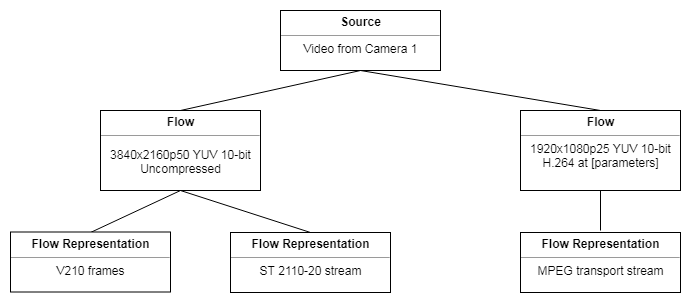

The diagram above was exported from draw.io. Its source (the exported page's mxGraphModel, read from the mxfile embedded in the PNG):
<mxGraphModel dx="1385" dy="834" grid="1" gridSize="10" guides="1" tooltips="1" connect="1" arrows="1" fold="1" page="1" pageScale="1" pageWidth="827" pageHeight="583" background="#ffffff" math="0" shadow="0">
  <root>
    <mxCell id="0" />
    <mxCell id="1" parent="0" />
    <mxCell id="2" value="&lt;p style=&quot;margin: 0px ; margin-top: 4px ; text-align: center&quot;&gt;&lt;b&gt;Source&lt;/b&gt;&lt;br&gt;&lt;/p&gt;&lt;hr size=&quot;1&quot;&gt;&lt;div style=&quot;height: 2px&quot; align=&quot;center&quot;&gt;Video from Camera 1&lt;br&gt;&lt;/div&gt;" style="verticalAlign=top;align=left;overflow=fill;fontSize=12;fontFamily=Helvetica;html=1;" parent="1" vertex="1">
      <mxGeometry x="320" y="40" width="160" height="60" as="geometry" />
    </mxCell>
    <mxCell id="10" style="edgeStyle=orthogonalEdgeStyle;rounded=0;html=1;exitX=0.5;exitY=1;jettySize=auto;orthogonalLoop=1;endArrow=none;endFill=0;" parent="1" source="3" edge="1">
      <mxGeometry relative="1" as="geometry">
        <mxPoint x="640" y="260" as="targetPoint" />
      </mxGeometry>
    </mxCell>
    <mxCell id="3" value="&lt;p style=&quot;margin: 0px ; margin-top: 4px ; text-align: center&quot;&gt;&lt;b&gt;Flow&lt;/b&gt;&lt;br&gt;&lt;/p&gt;&lt;hr size=&quot;1&quot;&gt;&lt;div style=&quot;height: 2px&quot; align=&quot;center&quot;&gt;1920x1080p25 YUV 10-bit H.264 at [parameters]&lt;br&gt;&lt;/div&gt;" style="verticalAlign=top;align=left;overflow=fill;fontSize=12;fontFamily=Helvetica;html=1;whiteSpace=wrap;" parent="1" vertex="1">
      <mxGeometry x="560" y="140" width="160" height="80" as="geometry" />
    </mxCell>
    <mxCell id="5" value="&lt;p style=&quot;margin: 0px ; margin-top: 4px ; text-align: center&quot;&gt;&lt;b&gt;Flow Representation&lt;/b&gt;&lt;br&gt;&lt;/p&gt;&lt;hr size=&quot;1&quot;&gt;&lt;div style=&quot;height: 2px&quot; align=&quot;center&quot;&gt;MPEG transport stream&lt;br&gt;&lt;/div&gt;" style="verticalAlign=top;align=left;overflow=fill;fontSize=12;fontFamily=Helvetica;html=1;" parent="1" vertex="1">
      <mxGeometry x="560" y="262" width="160" height="60" as="geometry" />
    </mxCell>
    <mxCell id="13" style="rounded=0;html=1;exitX=0.5;exitY=1;entryX=0.5;entryY=0;endArrow=none;endFill=0;jettySize=auto;orthogonalLoop=1;" parent="1" source="6" target="11" edge="1">
      <mxGeometry relative="1" as="geometry" />
    </mxCell>
    <mxCell id="14" style="edgeStyle=none;rounded=0;html=1;exitX=0.5;exitY=1;entryX=0.5;entryY=0;endArrow=none;endFill=0;jettySize=auto;orthogonalLoop=1;" parent="1" source="6" target="12" edge="1">
      <mxGeometry relative="1" as="geometry" />
    </mxCell>
    <mxCell id="6" value="&lt;p style=&quot;margin: 0px ; margin-top: 4px ; text-align: center&quot;&gt;&lt;b&gt;Flow&lt;/b&gt;&lt;br&gt;&lt;/p&gt;&lt;hr size=&quot;1&quot;&gt;&lt;div style=&quot;height: 2px&quot; align=&quot;center&quot;&gt;&lt;p&gt;3840x2160p50 YUV 10-bit Uncompressed&lt;br&gt;&lt;/p&gt;&lt;/div&gt;&lt;div style=&quot;height: 2px&quot;&gt;&lt;br&gt;&lt;/div&gt;" style="verticalAlign=top;align=left;overflow=fill;fontSize=12;fontFamily=Helvetica;html=1;whiteSpace=wrap;" parent="1" vertex="1">
      <mxGeometry x="140" y="140" width="160" height="80" as="geometry" />
    </mxCell>
    <mxCell id="7" value="" style="endArrow=none;html=1;exitX=0.5;exitY=0;entryX=0.5;entryY=1;" parent="1" source="6" target="2" edge="1">
      <mxGeometry width="50" height="50" relative="1" as="geometry">
        <mxPoint x="140" y="390" as="sourcePoint" />
        <mxPoint x="190" y="340" as="targetPoint" />
      </mxGeometry>
    </mxCell>
    <mxCell id="9" value="" style="endArrow=none;html=1;exitX=0.5;exitY=0;" parent="1" source="3" edge="1">
      <mxGeometry width="50" height="50" relative="1" as="geometry">
        <mxPoint x="140" y="390" as="sourcePoint" />
        <mxPoint x="400" y="100" as="targetPoint" />
      </mxGeometry>
    </mxCell>
    <mxCell id="11" value="&lt;p style=&quot;margin: 0px ; margin-top: 4px ; text-align: center&quot;&gt;&lt;b&gt;Flow Representation&lt;/b&gt;&lt;br&gt;&lt;/p&gt;&lt;hr size=&quot;1&quot;&gt;&lt;div style=&quot;height: 2px&quot; align=&quot;center&quot;&gt;V210 frames&lt;br&gt;&lt;/div&gt;" style="verticalAlign=top;align=left;overflow=fill;fontSize=12;fontFamily=Helvetica;html=1;" parent="1" vertex="1">
      <mxGeometry x="50" y="261.5" width="160" height="60" as="geometry" />
    </mxCell>
    <mxCell id="12" value="&lt;p style=&quot;margin: 0px ; margin-top: 4px ; text-align: center&quot;&gt;&lt;b&gt;Flow Representation&lt;/b&gt;&lt;br&gt;&lt;/p&gt;&lt;hr size=&quot;1&quot;&gt;&lt;div style=&quot;height: 2px&quot; align=&quot;center&quot;&gt;ST 2110-20 stream&lt;br&gt;&lt;/div&gt;" style="verticalAlign=top;align=left;overflow=fill;fontSize=12;fontFamily=Helvetica;html=1;" parent="1" vertex="1">
      <mxGeometry x="270" y="262" width="160" height="60" as="geometry" />
    </mxCell>
  </root>
</mxGraphModel>